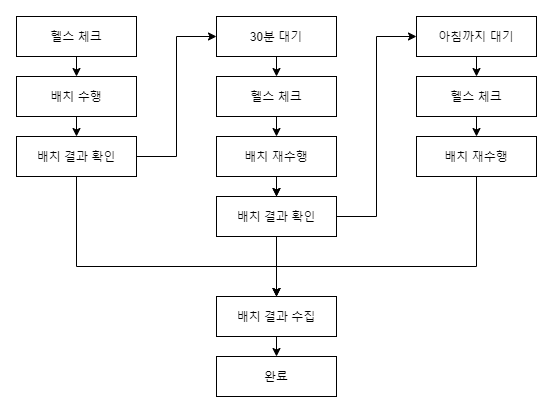

The diagram above was exported from draw.io. Its source (the exported page's mxGraphModel, read from the mxfile embedded in the PNG):
<mxGraphModel dx="1026" dy="790" grid="1" gridSize="10" guides="1" tooltips="1" connect="1" arrows="1" fold="1" page="1" pageScale="1" pageWidth="827" pageHeight="1169" background="#ffffff" math="0" shadow="0">
  <root>
    <mxCell id="0" />
    <mxCell id="1" parent="0" />
    <mxCell id="28" value="배치 수행" style="rounded=0;whiteSpace=wrap;html=1;" vertex="1" parent="1">
      <mxGeometry x="80" y="120" width="120" height="40" as="geometry" />
    </mxCell>
    <mxCell id="29" value="배치 결과 확인" style="rounded=0;whiteSpace=wrap;html=1;" vertex="1" parent="1">
      <mxGeometry x="80" y="180" width="120" height="40" as="geometry" />
    </mxCell>
    <mxCell id="30" value="30분 대기" style="rounded=0;whiteSpace=wrap;html=1;" vertex="1" parent="1">
      <mxGeometry x="280" y="60" width="120" height="40" as="geometry" />
    </mxCell>
    <mxCell id="31" value="배치 재수행" style="rounded=0;whiteSpace=wrap;html=1;" vertex="1" parent="1">
      <mxGeometry x="280" y="180" width="120" height="40" as="geometry" />
    </mxCell>
    <mxCell id="32" value="배치 결과 확인" style="rounded=0;whiteSpace=wrap;html=1;" vertex="1" parent="1">
      <mxGeometry x="280" y="240" width="120" height="40" as="geometry" />
    </mxCell>
    <mxCell id="33" value="아침까지 대기" style="rounded=0;whiteSpace=wrap;html=1;" vertex="1" parent="1">
      <mxGeometry x="480" y="60" width="120" height="40" as="geometry" />
    </mxCell>
    <mxCell id="34" value="" style="endArrow=classic;html=1;exitX=0.5;exitY=1;exitDx=0;exitDy=0;entryX=0.5;entryY=0;entryDx=0;entryDy=0;" edge="1" parent="1" source="28" target="29">
      <mxGeometry width="50" height="50" relative="1" as="geometry">
        <mxPoint x="390" y="430" as="sourcePoint" />
        <mxPoint x="440" y="380" as="targetPoint" />
      </mxGeometry>
    </mxCell>
    <mxCell id="35" value="" style="endArrow=classic;html=1;exitX=0.5;exitY=1;exitDx=0;exitDy=0;entryX=0.5;entryY=0;entryDx=0;entryDy=0;" edge="1" parent="1" source="30" target="45">
      <mxGeometry width="50" height="50" relative="1" as="geometry">
        <mxPoint x="120" y="180" as="sourcePoint" />
        <mxPoint x="120" y="220" as="targetPoint" />
      </mxGeometry>
    </mxCell>
    <mxCell id="36" value="" style="endArrow=classic;html=1;exitX=0.5;exitY=1;exitDx=0;exitDy=0;entryX=0.5;entryY=0;entryDx=0;entryDy=0;" edge="1" parent="1" source="31" target="32">
      <mxGeometry width="50" height="50" relative="1" as="geometry">
        <mxPoint x="370" y="70" as="sourcePoint" />
        <mxPoint x="370" y="110" as="targetPoint" />
      </mxGeometry>
    </mxCell>
    <mxCell id="37" value="배치 재수행" style="rounded=0;whiteSpace=wrap;html=1;" vertex="1" parent="1">
      <mxGeometry x="480" y="180" width="120" height="40" as="geometry" />
    </mxCell>
    <mxCell id="38" value="" style="endArrow=classic;html=1;exitX=0.5;exitY=1;exitDx=0;exitDy=0;entryX=0.5;entryY=0;entryDx=0;entryDy=0;" edge="1" parent="1" source="33" target="47">
      <mxGeometry width="50" height="50" relative="1" as="geometry">
        <mxPoint x="550" y="50" as="sourcePoint" />
        <mxPoint x="550" y="70" as="targetPoint" />
      </mxGeometry>
    </mxCell>
    <mxCell id="39" value="배치 결과 수집" style="rounded=0;whiteSpace=wrap;html=1;" vertex="1" parent="1">
      <mxGeometry x="280" y="340" width="120" height="40" as="geometry" />
    </mxCell>
    <mxCell id="40" value="완료" style="rounded=0;whiteSpace=wrap;html=1;" vertex="1" parent="1">
      <mxGeometry x="280" y="400" width="120" height="40" as="geometry" />
    </mxCell>
    <mxCell id="41" value="" style="endArrow=classic;html=1;exitX=0.5;exitY=1;exitDx=0;exitDy=0;entryX=0.5;entryY=0;entryDx=0;entryDy=0;" edge="1" parent="1" source="39" target="40">
      <mxGeometry width="50" height="50" relative="1" as="geometry">
        <mxPoint x="150" y="650" as="sourcePoint" />
        <mxPoint x="150" y="670" as="targetPoint" />
      </mxGeometry>
    </mxCell>
    <mxCell id="42" value="헬스 체크" style="rounded=0;whiteSpace=wrap;html=1;" vertex="1" parent="1">
      <mxGeometry x="80" y="60" width="120" height="40" as="geometry" />
    </mxCell>
    <mxCell id="43" value="" style="endArrow=classic;html=1;exitX=0.5;exitY=1;exitDx=0;exitDy=0;entryX=0.5;entryY=0;entryDx=0;entryDy=0;" edge="1" parent="1" source="42" target="28">
      <mxGeometry width="50" height="50" relative="1" as="geometry">
        <mxPoint x="150" y="170" as="sourcePoint" />
        <mxPoint x="290" y="120" as="targetPoint" />
      </mxGeometry>
    </mxCell>
    <mxCell id="44" value="" style="edgeStyle=orthogonalEdgeStyle;rounded=0;orthogonalLoop=1;jettySize=auto;html=1;exitX=0.5;exitY=1;exitDx=0;exitDy=0;" edge="1" parent="1" source="31" target="32">
      <mxGeometry relative="1" as="geometry">
        <mxPoint x="510" y="210" as="sourcePoint" />
      </mxGeometry>
    </mxCell>
    <mxCell id="45" value="헬스 체크" style="rounded=0;whiteSpace=wrap;html=1;" vertex="1" parent="1">
      <mxGeometry x="280" y="120" width="120" height="40" as="geometry" />
    </mxCell>
    <mxCell id="46" value="" style="endArrow=classic;html=1;exitX=0.5;exitY=1;exitDx=0;exitDy=0;entryX=0.5;entryY=0;entryDx=0;entryDy=0;" edge="1" parent="1" source="45" target="31">
      <mxGeometry width="50" height="50" relative="1" as="geometry">
        <mxPoint x="350" y="110" as="sourcePoint" />
        <mxPoint x="350" y="130" as="targetPoint" />
      </mxGeometry>
    </mxCell>
    <mxCell id="47" value="헬스 체크" style="rounded=0;whiteSpace=wrap;html=1;" vertex="1" parent="1">
      <mxGeometry x="480" y="120" width="120" height="40" as="geometry" />
    </mxCell>
    <mxCell id="48" value="" style="endArrow=classic;html=1;exitX=0.5;exitY=1;exitDx=0;exitDy=0;entryX=0.5;entryY=0;entryDx=0;entryDy=0;" edge="1" parent="1" source="47" target="37">
      <mxGeometry width="50" height="50" relative="1" as="geometry">
        <mxPoint x="550" y="230" as="sourcePoint" />
        <mxPoint x="550" y="250" as="targetPoint" />
      </mxGeometry>
    </mxCell>
    <mxCell id="49" value="" style="edgeStyle=orthogonalEdgeStyle;rounded=0;orthogonalLoop=1;jettySize=auto;html=1;exitX=0.5;exitY=1;exitDx=0;exitDy=0;entryX=0.5;entryY=0;entryDx=0;entryDy=0;" edge="1" parent="1" source="32" target="39">
      <mxGeometry relative="1" as="geometry">
        <mxPoint x="350" y="230" as="sourcePoint" />
        <mxPoint x="350" y="250" as="targetPoint" />
      </mxGeometry>
    </mxCell>
    <mxCell id="50" value="" style="edgeStyle=orthogonalEdgeStyle;rounded=0;orthogonalLoop=1;jettySize=auto;html=1;exitX=0.5;exitY=1;exitDx=0;exitDy=0;entryX=0.5;entryY=0;entryDx=0;entryDy=0;" edge="1" parent="1" source="29" target="39">
      <mxGeometry relative="1" as="geometry">
        <mxPoint x="350" y="290" as="sourcePoint" />
        <mxPoint x="350" y="350" as="targetPoint" />
        <Array as="points">
          <mxPoint x="140" y="310" />
          <mxPoint x="340" y="310" />
        </Array>
      </mxGeometry>
    </mxCell>
    <mxCell id="51" value="" style="edgeStyle=orthogonalEdgeStyle;rounded=0;orthogonalLoop=1;jettySize=auto;html=1;exitX=0.5;exitY=1;exitDx=0;exitDy=0;entryX=0.5;entryY=0;entryDx=0;entryDy=0;" edge="1" parent="1" source="37" target="39">
      <mxGeometry relative="1" as="geometry">
        <mxPoint x="360" y="300" as="sourcePoint" />
        <mxPoint x="360" y="360" as="targetPoint" />
        <Array as="points">
          <mxPoint x="540" y="310" />
          <mxPoint x="340" y="310" />
        </Array>
      </mxGeometry>
    </mxCell>
    <mxCell id="52" value="" style="edgeStyle=orthogonalEdgeStyle;rounded=0;orthogonalLoop=1;jettySize=auto;html=1;exitX=1;exitY=0.5;exitDx=0;exitDy=0;entryX=0;entryY=0.5;entryDx=0;entryDy=0;" edge="1" parent="1" source="29" target="30">
      <mxGeometry relative="1" as="geometry">
        <mxPoint x="370" y="310" as="sourcePoint" />
        <mxPoint x="370" y="370" as="targetPoint" />
      </mxGeometry>
    </mxCell>
    <mxCell id="53" value="" style="edgeStyle=orthogonalEdgeStyle;rounded=0;orthogonalLoop=1;jettySize=auto;html=1;exitX=1;exitY=0.5;exitDx=0;exitDy=0;entryX=0;entryY=0.5;entryDx=0;entryDy=0;" edge="1" parent="1" source="32" target="33">
      <mxGeometry relative="1" as="geometry">
        <mxPoint x="380" y="320" as="sourcePoint" />
        <mxPoint x="380" y="380" as="targetPoint" />
      </mxGeometry>
    </mxCell>
  </root>
</mxGraphModel>